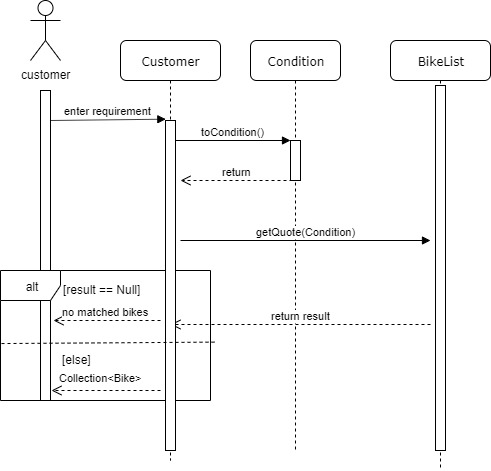

The diagram above was exported from draw.io. Its source (the exported page's mxGraphModel, read from the mxfile embedded in the PNG):
<mxGraphModel dx="782" dy="388" grid="1" gridSize="10" guides="1" tooltips="1" connect="1" arrows="1" fold="1" page="1" pageScale="1" pageWidth="1100" pageHeight="850" background="#ffffff" math="0" shadow="0">
  <root>
    <mxCell id="0" />
    <mxCell id="1" parent="0" />
    <mxCell id="7baba1c4bc27f4b0-2" value="Condition" style="shape=umlLifeline;perimeter=lifelinePerimeter;whiteSpace=wrap;html=1;container=1;collapsible=0;recursiveResize=0;outlineConnect=0;rounded=1;shadow=0;comic=0;labelBackgroundColor=none;strokeColor=#000000;strokeWidth=1;fillColor=#FFFFFF;fontFamily=Verdana;fontSize=12;fontColor=#000000;align=center;" parent="1" vertex="1">
      <mxGeometry x="260" y="80" width="90" height="410" as="geometry" />
    </mxCell>
    <mxCell id="7baba1c4bc27f4b0-10" value="" style="html=1;points=[];perimeter=orthogonalPerimeter;rounded=0;shadow=0;comic=0;labelBackgroundColor=none;strokeColor=#000000;strokeWidth=1;fillColor=#FFFFFF;fontFamily=Verdana;fontSize=12;fontColor=#000000;align=center;" parent="7baba1c4bc27f4b0-2" vertex="1">
      <mxGeometry x="40" y="100" width="10" height="40" as="geometry" />
    </mxCell>
    <mxCell id="7baba1c4bc27f4b0-3" value="BikeList" style="shape=umlLifeline;perimeter=lifelinePerimeter;whiteSpace=wrap;html=1;container=1;collapsible=0;recursiveResize=0;outlineConnect=0;rounded=1;shadow=0;comic=0;labelBackgroundColor=none;strokeColor=#000000;strokeWidth=1;fillColor=#FFFFFF;fontFamily=Verdana;fontSize=12;fontColor=#000000;align=center;" parent="1" vertex="1">
      <mxGeometry x="400" y="80" width="100" height="430" as="geometry" />
    </mxCell>
    <mxCell id="7baba1c4bc27f4b0-13" value="" style="html=1;points=[];perimeter=orthogonalPerimeter;rounded=0;shadow=0;comic=0;labelBackgroundColor=none;strokeColor=#000000;strokeWidth=1;fillColor=#FFFFFF;fontFamily=Verdana;fontSize=12;fontColor=#000000;align=center;" parent="7baba1c4bc27f4b0-3" vertex="1">
      <mxGeometry x="45" y="45" width="10" height="365" as="geometry" />
    </mxCell>
    <mxCell id="-yf8go0a68ZmdKsVh9NN-1" value="customer" style="shape=umlActor;verticalLabelPosition=bottom;labelBackgroundColor=#ffffff;verticalAlign=top;html=1;outlineConnect=0;" parent="1" vertex="1">
      <mxGeometry x="40" y="40" width="30" height="60" as="geometry" />
    </mxCell>
    <mxCell id="-yf8go0a68ZmdKsVh9NN-8" value="return result" style="html=1;verticalAlign=bottom;endArrow=open;dashed=1;endSize=8;" parent="1" edge="1">
      <mxGeometry relative="1" as="geometry">
        <mxPoint x="440" y="364" as="sourcePoint" />
        <mxPoint x="180" y="364" as="targetPoint" />
      </mxGeometry>
    </mxCell>
    <mxCell id="kIdBHokwgRo37Ht0odTh-1" value="" style="html=1;points=[];perimeter=orthogonalPerimeter;" parent="1" vertex="1">
      <mxGeometry x="50" y="130" width="10" height="310" as="geometry" />
    </mxCell>
    <mxCell id="uBf5k3mf6_svfGf4N6Qj-1" value="enter requirement" style="html=1;verticalAlign=bottom;endArrow=block;entryX=0.033;entryY=-0.004;entryDx=0;entryDy=0;entryPerimeter=0;" parent="1" target="7baba1c4bc27f4b0-9" edge="1">
      <mxGeometry width="80" relative="1" as="geometry">
        <mxPoint x="60" y="160" as="sourcePoint" />
        <mxPoint x="140" y="160" as="targetPoint" />
      </mxGeometry>
    </mxCell>
    <mxCell id="uBf5k3mf6_svfGf4N6Qj-2" value="toCondition()" style="html=1;verticalAlign=bottom;endArrow=block;" parent="1" edge="1">
      <mxGeometry width="80" relative="1" as="geometry">
        <mxPoint x="184" y="180" as="sourcePoint" />
        <mxPoint x="300" y="180" as="targetPoint" />
      </mxGeometry>
    </mxCell>
    <mxCell id="uBf5k3mf6_svfGf4N6Qj-7" value="no matched bikes" style="html=1;verticalAlign=bottom;endArrow=open;dashed=1;endSize=8;" parent="1" edge="1">
      <mxGeometry x="0.0309" relative="1" as="geometry">
        <mxPoint x="170" y="360" as="sourcePoint" />
        <mxPoint x="63" y="360" as="targetPoint" />
        <mxPoint as="offset" />
      </mxGeometry>
    </mxCell>
    <mxCell id="uBf5k3mf6_svfGf4N6Qj-8" value="alt" style="shape=umlFrame;whiteSpace=wrap;html=1;" parent="1" vertex="1">
      <mxGeometry x="10" y="310" width="210" height="130" as="geometry" />
    </mxCell>
    <mxCell id="uBf5k3mf6_svfGf4N6Qj-10" value="Collection&amp;lt;Bike&amp;gt;" style="html=1;verticalAlign=bottom;endArrow=open;dashed=1;endSize=8;" parent="1" edge="1">
      <mxGeometry x="0.1084" y="-4" relative="1" as="geometry">
        <mxPoint x="170" y="430" as="sourcePoint" />
        <mxPoint x="61" y="430" as="targetPoint" />
        <mxPoint as="offset" />
      </mxGeometry>
    </mxCell>
    <mxCell id="uBf5k3mf6_svfGf4N6Qj-11" value="[result == Null]" style="text;html=1;resizable=0;points=[];autosize=1;align=left;verticalAlign=top;spacingTop=-4;" parent="1" vertex="1">
      <mxGeometry x="71" y="320" width="90" height="20" as="geometry" />
    </mxCell>
    <mxCell id="uBf5k3mf6_svfGf4N6Qj-12" value="[else]" style="text;html=1;resizable=0;points=[];autosize=1;align=left;verticalAlign=top;spacingTop=-4;" parent="1" vertex="1">
      <mxGeometry x="70" y="390" width="40" height="20" as="geometry" />
    </mxCell>
    <mxCell id="7baba1c4bc27f4b0-8" value="Customer" style="shape=umlLifeline;perimeter=lifelinePerimeter;whiteSpace=wrap;html=1;container=1;collapsible=0;recursiveResize=0;outlineConnect=0;rounded=1;shadow=0;comic=0;labelBackgroundColor=none;strokeColor=#000000;strokeWidth=1;fillColor=#FFFFFF;fontFamily=Verdana;fontSize=12;fontColor=#000000;align=center;" parent="1" vertex="1">
      <mxGeometry x="130" y="80" width="100" height="420" as="geometry" />
    </mxCell>
    <mxCell id="7baba1c4bc27f4b0-9" value="" style="html=1;points=[];perimeter=orthogonalPerimeter;rounded=0;shadow=0;comic=0;labelBackgroundColor=none;strokeColor=#000000;strokeWidth=1;fillColor=#FFFFFF;fontFamily=Verdana;fontSize=12;fontColor=#000000;align=center;" parent="7baba1c4bc27f4b0-8" vertex="1">
      <mxGeometry x="45" y="80" width="10" height="330" as="geometry" />
    </mxCell>
    <mxCell id="uBf5k3mf6_svfGf4N6Qj-3" value="return" style="html=1;verticalAlign=bottom;endArrow=open;dashed=1;endSize=8;exitX=0.2;exitY=1;exitDx=0;exitDy=0;exitPerimeter=0;" parent="7baba1c4bc27f4b0-8" source="7baba1c4bc27f4b0-10" edge="1">
      <mxGeometry relative="1" as="geometry">
        <mxPoint x="130" y="140" as="sourcePoint" />
        <mxPoint x="60" y="140" as="targetPoint" />
      </mxGeometry>
    </mxCell>
    <mxCell id="uBf5k3mf6_svfGf4N6Qj-6" value="getQuote(Condition)" style="html=1;verticalAlign=bottom;endArrow=block;" parent="7baba1c4bc27f4b0-8" edge="1">
      <mxGeometry width="80" relative="1" as="geometry">
        <mxPoint x="60" y="200" as="sourcePoint" />
        <mxPoint x="310" y="200" as="targetPoint" />
      </mxGeometry>
    </mxCell>
    <mxCell id="uBf5k3mf6_svfGf4N6Qj-13" value="" style="endArrow=none;dashed=1;html=1;entryX=0;entryY=0.562;entryDx=0;entryDy=0;entryPerimeter=0;exitX=1.019;exitY=0.551;exitDx=0;exitDy=0;exitPerimeter=0;" parent="1" source="uBf5k3mf6_svfGf4N6Qj-8" target="uBf5k3mf6_svfGf4N6Qj-8" edge="1">
      <mxGeometry width="50" height="50" relative="1" as="geometry">
        <mxPoint x="10" y="740" as="sourcePoint" />
        <mxPoint x="60" y="690" as="targetPoint" />
      </mxGeometry>
    </mxCell>
  </root>
</mxGraphModel>